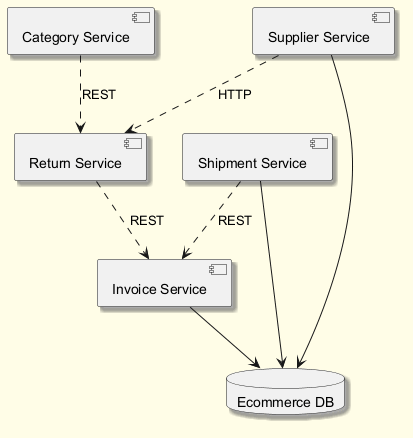

The diagram above was rendered by PlantUML. Its source (embedded in the PNG):
@startuml
skinparam backgroundColor #FFFDE7
skinparam classBackgroundColor #FFF9C4
skinparam classBorderColor #F57F17
skinparam shadowing true
component "Category Service" as C_CategoryService
component "Return Service" as C_ReturnService
component "Shipment Service" as C_ShipmentService
component "Invoice Service" as C_InvoiceService
component "Supplier Service" as C_SupplierService
database "Ecommerce DB" as DB_ecommerce
C_ShipmentService --> DB_ecommerce
C_InvoiceService --> DB_ecommerce
C_SupplierService --> DB_ecommerce
C_ReturnService ..> C_InvoiceService : REST
C_SupplierService ..> C_ReturnService : HTTP
C_ShipmentService ..> C_InvoiceService : REST
C_CategoryService ..> C_ReturnService : REST
@enduml